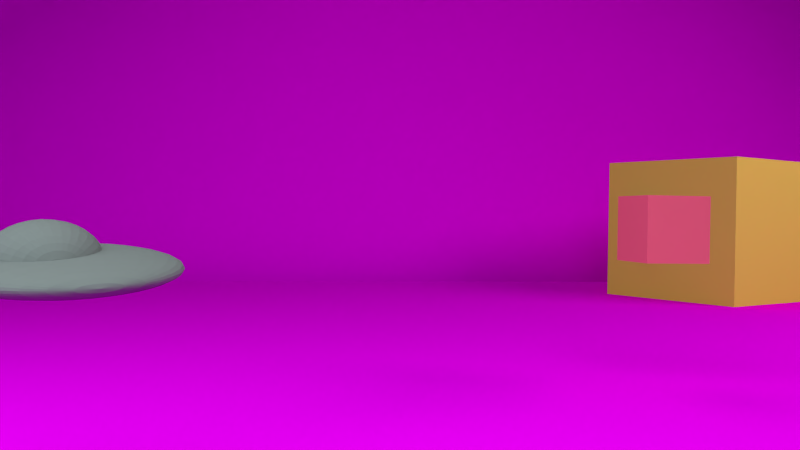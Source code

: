 # Source: Kamerafahrt6.blend  (saved by Blender 2.76.0; exported with 4.5.12 LTS)
import bpy
from mathutils import Matrix  # noqa: F401  (used for matrix-valued properties, if any)

bpy.ops.wm.read_factory_settings(use_empty=True)
scene = bpy.context.scene
scene.name = 'Scene'

# ---- collections
col_collection_1 = bpy.data.collections.new('Collection 1'); scene.collection.children.link(col_collection_1)
col_collection_2 = bpy.data.collections.new('Collection 2'); scene.collection.children.link(col_collection_2)

# ---- images (referenced by path relative to the original .blend; pixels are not part of the script)
import os
ASSET_DIR = os.environ.get("B2B_ASSET_DIR", "")  # directory of the original .blend (textures are referenced by path, not embedded)
HERE = os.path.dirname(os.path.abspath(__file__))  # packed textures are extracted next to this script under _unpacked/

def load_image(name, relpath, width, height, colorspace="sRGB"):
    """Load a texture the original file referenced (path relative to the .blend, or extracted next to this script)."""
    p = next((c for c in (os.path.join(HERE, relpath), os.path.join(ASSET_DIR, relpath)) if relpath and os.path.exists(c)), "")
    if p:
        img = bpy.data.images.load(p, check_existing=True)
        img.name = name
    else:  # same state as the original file: an image datablock whose file is absent (Cycles renders it pink)
        img = bpy.data.images.new(name, width, height)
        img.source = "FILE"
        img.filepath = "//" + (relpath or name)
    img.colorspace_settings.name = colorspace
    return img
img_artikelbild_meeresboden_by_dmitris_siskopoulos_cc_by_jpg = load_image('artikelbild-meeresboden-by-dmitris-siskopoulos-cc-by.jpg', 'artikelbild-meeresboden-by-dmitris-siskopoulos-cc-by.jpg', 1024, 1024, 'sRGB')
img_soilbeach0134_1_s_jpg = load_image('SoilBeach0134_1_S.jpg', 'SoilBeach0134_1_S.jpg', 1024, 1024, 'sRGB')

# ---- materials (node trees are filled in below, after node groups)
mat_material_005 = bpy.data.materials.new('Material.005')
mat_material_005.alpha_threshold = 0.0
mat_material_005.roughness = 0.5
mat_material_004 = bpy.data.materials.new('Material.004')
mat_material_004.alpha_threshold = 0.0
mat_material_004.roughness = 0.5
mat_material_006 = bpy.data.materials.new('Material.006')
mat_material_006.alpha_threshold = 0.0
mat_material_006.roughness = 0.5
mat_material_007 = bpy.data.materials.new('Material.007')
mat_material_007.alpha_threshold = 0.0
mat_material_007.roughness = 0.5
mat_material_003 = bpy.data.materials.new('Material.003')
mat_material_003.alpha_threshold = 0.0
mat_material_003.roughness = 0.5
mat_material = bpy.data.materials.new('Material')
mat_material.alpha_threshold = 0.0
mat_material.roughness = 0.5
mat_material_001 = bpy.data.materials.new('Material.001')
mat_material_001.alpha_threshold = 0.0
mat_material_001.roughness = 0.5
mat_leuchtstrahl_001 = bpy.data.materials.new('Leuchtstrahl.001')
mat_leuchtstrahl_001.alpha_threshold = 0.0
mat_leuchtstrahl_001.preview_render_type = 'CUBE'
mat_leuchtstrahl_001.roughness = 0.5
mat_lichtquelle3_gelb = bpy.data.materials.new('Lichtquelle3_gelb')
mat_lichtquelle3_gelb.alpha_threshold = 0.0
mat_lichtquelle3_gelb.roughness = 0.5
mat_lichtquelle2_blau = bpy.data.materials.new('Lichtquelle2_blau')
mat_lichtquelle2_blau.alpha_threshold = 0.0
mat_lichtquelle2_blau.roughness = 0.5
mat_lichtquelle1_wei = bpy.data.materials.new('Lichtquelle1_weiß')
mat_lichtquelle1_wei.alpha_threshold = 0.0
mat_lichtquelle1_wei.roughness = 0.5

# ---- material node trees
mat_material_005.use_nodes = True; mat_material_005.node_tree.nodes.clear()
_N = mat_material_005.node_tree.nodes; _L = mat_material_005.node_tree.links
n0 = _N.new('ShaderNodeOutputMaterial'); n0.name = 'Material Output'; n0.location = (300, 300)
n1 = _N.new('ShaderNodeBsdfDiffuse'); n1.name = 'Diffuse BSDF'; n1.location = (10, 300)
n1.inputs[0].default_value = (0.8, 0.6173, 0.1, 1.0)
_L.new(n1.outputs[0], n0.inputs[0])
n0.is_active_output = True
mat_material_004.use_nodes = True; mat_material_004.node_tree.nodes.clear()
_N = mat_material_004.node_tree.nodes; _L = mat_material_004.node_tree.links
n0 = _N.new('ShaderNodeOutputMaterial'); n0.name = 'Material Output'; n0.location = (300, 300)
n1 = _N.new('ShaderNodeBsdfDiffuse'); n1.name = 'Diffuse BSDF'; n1.location = (10, 300)
n1.inputs[0].default_value = (0.8, 0.1192, 0.1797, 1.0)
_L.new(n1.outputs[0], n0.inputs[0])
n0.is_active_output = True
mat_material_006.use_nodes = True; mat_material_006.node_tree.nodes.clear()
_N = mat_material_006.node_tree.nodes; _L = mat_material_006.node_tree.links
n0 = _N.new('ShaderNodeOutputMaterial'); n0.name = 'Material Output'; n0.location = (300, 300)
n1 = _N.new('ShaderNodeBsdfDiffuse'); n1.name = 'Diffuse BSDF'; n1.location = (10, 300)
n2 = _N.new('ShaderNodeTexImage'); n2.name = 'Image Texture'; n2.location = (-180, 300)
n2.width = 140
n2.image = img_artikelbild_meeresboden_by_dmitris_siskopoulos_cc_by_jpg
_L.new(n1.outputs[0], n0.inputs[0])
_L.new(n2.outputs[0], n1.inputs[0])
n0.is_active_output = True
mat_material_007.use_nodes = True; mat_material_007.node_tree.nodes.clear()
_N = mat_material_007.node_tree.nodes; _L = mat_material_007.node_tree.links
n0 = _N.new('ShaderNodeOutputMaterial'); n0.name = 'Material Output'; n0.location = (300, 300)
n1 = _N.new('ShaderNodeBsdfDiffuse'); n1.name = 'Diffuse BSDF'; n1.location = (10, 300)
n2 = _N.new('ShaderNodeTexImage'); n2.name = 'Image Texture'; n2.location = (-180, 300)
n2.width = 140
n2.image = img_soilbeach0134_1_s_jpg
_L.new(n1.outputs[0], n0.inputs[0])
_L.new(n2.outputs[0], n1.inputs[0])
n0.is_active_output = True
mat_material_003.use_nodes = True; mat_material_003.node_tree.nodes.clear()
_N = mat_material_003.node_tree.nodes; _L = mat_material_003.node_tree.links
n0 = _N.new('ShaderNodeOutputMaterial'); n0.name = 'Material Output'; n0.location = (300, 300)
n1 = _N.new('ShaderNodeBsdfDiffuse'); n1.name = 'Diffuse BSDF'; n1.location = (10, 300)
n1.inputs[0].default_value = (0.1688, 0.5469, 0.8, 1.0)
_L.new(n1.outputs[0], n0.inputs[0])
n0.is_active_output = True
mat_material.use_nodes = True; mat_material.node_tree.nodes.clear()
_N = mat_material.node_tree.nodes; _L = mat_material.node_tree.links
n0 = _N.new('ShaderNodeOutputMaterial'); n0.name = 'Material Output'; n0.location = (300, 300)
n1 = _N.new('ShaderNodeBsdfDiffuse'); n1.name = 'Diffuse BSDF'; n1.location = (10, 300)
n1.inputs[0].default_value = (0.1845, 0.1845, 0.1845, 1.0)
_L.new(n1.outputs[0], n0.inputs[0])
n0.is_active_output = True
mat_material_001.use_nodes = True; mat_material_001.node_tree.nodes.clear()
_N = mat_material_001.node_tree.nodes; _L = mat_material_001.node_tree.links
n0 = _N.new('ShaderNodeOutputMaterial'); n0.name = 'Material Output'; n0.location = (300, 300)
n1 = _N.new('ShaderNodeBsdfDiffuse'); n1.name = 'Diffuse BSDF'; n1.location = (10, 300)
n1.inputs[0].default_value = (0.01739, 0.0002889, 0.0002889, 1.0)
_L.new(n1.outputs[0], n0.inputs[0])
n0.is_active_output = True
mat_leuchtstrahl_001.use_nodes = True; mat_leuchtstrahl_001.node_tree.nodes.clear()
_N = mat_leuchtstrahl_001.node_tree.nodes; _L = mat_leuchtstrahl_001.node_tree.links
n0 = _N.new('ShaderNodeBsdfTransparent'); n0.name = 'Transparent BSDF'; n0.location = (-525, 499)
n1 = _N.new('ShaderNodeMixShader'); n1.name = 'Mix Shader.001'; n1.location = (-269, 489)
n1.inputs[0].default_value = 0.6367
n2 = _N.new('ShaderNodeOutputMaterial'); n2.name = 'Material Output'; n2.location = (-32, 434)
n3 = _N.new('ShaderNodeBsdfTranslucent'); n3.name = 'Translucent BSDF'; n3.location = (-616, 367)
n3.inputs[0].default_value = (1.0, 1.0, 1.0, 1.0)
_L.new(n3.outputs[0], n1.inputs[2])
_L.new(n0.outputs[0], n1.inputs[1])
_L.new(n1.outputs[0], n2.inputs[0])
n2.is_active_output = True
mat_lichtquelle3_gelb.use_nodes = True; mat_lichtquelle3_gelb.node_tree.nodes.clear()
_N = mat_lichtquelle3_gelb.node_tree.nodes; _L = mat_lichtquelle3_gelb.node_tree.links
n0 = _N.new('ShaderNodeOutputMaterial'); n0.name = 'Material Output'; n0.location = (300, 300)
n1 = _N.new('ShaderNodeEmission'); n1.name = 'Emission'; n1.location = (10, 300)
n1.inputs[0].default_value = (0.9258, 1.0, 0.855, 1.0)
n1.inputs[1].default_value = 1.5
_L.new(n1.outputs[0], n0.inputs[0])
n0.is_active_output = True
mat_lichtquelle2_blau.use_nodes = True; mat_lichtquelle2_blau.node_tree.nodes.clear()
_N = mat_lichtquelle2_blau.node_tree.nodes; _L = mat_lichtquelle2_blau.node_tree.links
n0 = _N.new('ShaderNodeOutputMaterial'); n0.name = 'Material Output'; n0.location = (300, 300)
n1 = _N.new('ShaderNodeEmission'); n1.name = 'Emission'; n1.location = (10, 300)
n1.inputs[0].default_value = (0.8007, 1.0, 1.0, 1.0)
n1.inputs[1].default_value = 3.0
_L.new(n1.outputs[0], n0.inputs[0])
n0.is_active_output = True
mat_lichtquelle1_wei.use_nodes = True; mat_lichtquelle1_wei.node_tree.nodes.clear()
_N = mat_lichtquelle1_wei.node_tree.nodes; _L = mat_lichtquelle1_wei.node_tree.links
n0 = _N.new('ShaderNodeOutputMaterial'); n0.name = 'Material Output'; n0.location = (300, 300)
n1 = _N.new('ShaderNodeEmission'); n1.name = 'Emission'; n1.location = (10, 300)
n1.inputs[1].default_value = 5.0
_L.new(n1.outputs[0], n0.inputs[0])
n0.is_active_output = True

# ---- world
world_world = bpy.data.worlds.new('World'); scene.world = world_world
world_world.color = (0.05088, 0.05088, 0.05088)
world_world.use_sun_shadow = False
world_world.sun_shadow_jitter_overblur = 0.0
world_world.cycles.sampling_method = 'MANUAL'
world_world.cycles.sample_map_resolution = 256

# ---- cameras
cam_camera = bpy.data.cameras.new('Camera')
cam_camera.clip_end = 100.0
cam_camera.lens = 35.0
cam_camera.sensor_width = 32.0
cam_camera.sensor_height = 18.0
cam_camera.ortho_scale = 7.314
cam_camera.dof.focus_distance = 0.0

# ---- meshes
me_cube_002 = bpy.data.meshes.new('Cube.002')
me_cube_002.from_pydata([(-1.0, -1.0, -1.0), (-1.0, -1.0, 1.0), (-1.0, 1.0, -1.0), (-1.0, 1.0, 1.0), (1.0, -1.0, -1.0), (1.0, -1.0, 1.0), (1.0, 1.0, -1.0), (1.0, 1.0, 1.0)], [], [(1, 3, 2, 0), (3, 7, 6, 2), (7, 5, 4, 6), (5, 1, 0, 4), (0, 2, 6, 4), (5, 7, 3, 1)])
me_cube_002.materials.append(mat_material_005)
me_cube_002.use_remesh_preserve_volume = False
me_cube_002.use_remesh_preserve_attributes = False
me_cube_002.use_mirror_vertex_groups = False
me_cube_002.update()
me_cube_001 = bpy.data.meshes.new('Cube.001')
me_cube_001.from_pydata([(1.0, 1.0, -1.0), (1.0, -1.0, -1.0), (-1.0, -1.0, -1.0), (-1.0, 1.0, -1.0), (1.0, 1.0, 1.0), (1.0, -1.0, 1.0), (-1.0, -1.0, 1.0), (-1.0, 1.0, 1.0)], [], [(0, 1, 2, 3), (4, 7, 6, 5), (0, 4, 5, 1), (1, 5, 6, 2), (2, 6, 7, 3), (4, 0, 3, 7)])
me_cube_001.materials.append(mat_material_004)
me_cube_001.use_remesh_preserve_volume = False
me_cube_001.use_remesh_preserve_attributes = False
me_cube_001.use_mirror_vertex_groups = False
me_cube_001.update()
me_plane_005 = bpy.data.meshes.new('Plane.005')
me_plane_005.from_pydata([(-1.0, -1.0, 0.0), (1.0, -1.0, 0.0), (-1.0, 1.0, 0.0), (1.0, 1.0, 0.0)], [], [(0, 1, 3, 2)])
_uv = me_plane_005.uv_layers.new(name='UVMap')
_uv.uv.foreach_set('vector', [7.589e-05, 7.586e-05, 0.5757, 7.586e-05, 0.5757, 0.9999, 7.586e-05, 0.9999])
me_plane_005.materials.append(mat_material_006)
me_plane_005.use_remesh_preserve_volume = False
me_plane_005.use_remesh_preserve_attributes = False
me_plane_005.use_mirror_vertex_groups = False
me_plane_005.update()
me_plane_003 = bpy.data.meshes.new('Plane.003')
me_plane_003.from_pydata([(-0.8156, -0.8156, 0.0), (0.8156, -0.8156, 0.0), (-0.8156, 0.8156, 0.0), (0.8156, 0.8156, 0.0)], [], [(0, 1, 3, 2)])
_uv = me_plane_003.uv_layers.new(name='UVMap')
_uv.uv.foreach_set('vector', [0.0001, 9.998e-05, 0.9999, 9.998e-05, 0.9999, 0.9999, 9.998e-05, 0.9999])
me_plane_003.materials.append(mat_material_007)
me_plane_003.use_remesh_preserve_volume = False
me_plane_003.use_remesh_preserve_attributes = False
me_plane_003.use_mirror_vertex_groups = False
me_plane_003.update()
me_cube = bpy.data.meshes.new('Cube')
me_cube.from_pydata([(1.0, 1.0, -1.0), (1.0, -1.0, -1.0), (-1.0, -1.0, -1.0), (-1.0, 1.0, -1.0), (1.0, 1.0, 1.0), (1.0, -1.0, 1.0), (-1.0, -1.0, 1.0), (-1.0, 1.0, 1.0)], [], [(0, 1, 2, 3), (4, 7, 6, 5), (0, 4, 5, 1), (1, 5, 6, 2), (2, 6, 7, 3), (4, 0, 3, 7)])
me_cube.materials.append(mat_material_003)
me_cube.use_remesh_preserve_volume = False
me_cube.use_remesh_preserve_attributes = False
me_cube.use_mirror_vertex_groups = False
me_cube.update()
me_sphere = bpy.data.meshes.new('Sphere')
me_sphere.from_pydata([(0.07733, 0.5636, 0.4698), (-0.01253, 0.5636, 0.4426), (-0.09535, 0.5636, 0.3983), (-0.1679, 0.5636, 0.3387), (-0.2275, 0.5636, 0.2661), (-0.2718, 0.5636, 0.1833), (-0.299, 0.5636, 0.09346), (-0.3083, 0.5636, -2.032e-07), (-0.299, 0.5636, -0.09346), (-0.2718, 0.5636, -0.1833), (-0.2275, 0.5636, -0.2661), (-0.1679, 0.5636, -0.3387), (-0.09535, 0.5636, -0.3983), (-0.01253, 0.5636, -0.4426), (0.07733, 0.5636, -0.4698), (0.07913, 0.4961, 0.4698), (-0.009008, 0.4311, 0.4426), (-0.09024, 0.3713, 0.3983), (-0.1614, 0.3188, 0.3387), (-0.2199, 0.2758, 0.2661), (-0.2633, 0.2438, 0.1833), (-0.29, 0.2241, 0.09346), (-0.299, 0.2174, -2.032e-07), (-0.29, 0.2241, -0.09346), (-0.2633, 0.2438, -0.1833), (-0.2199, 0.2758, -0.2661), (-0.1614, 0.3188, -0.3387), (-0.09024, 0.3713, -0.3983), (-0.009008, 0.4311, -0.4426), (0.07913, 0.4961, -0.4698), (0.08445, 0.4311, 0.4698), (0.001424, 0.3038, 0.4426), (-0.07509, 0.1864, 0.3983), (-0.1422, 0.08347, 0.3387), (-0.1972, -0.0009715, 0.2661), (-0.2381, -0.06372, 0.1833), (-0.2633, -0.1024, 0.09346), (-0.2718, -0.1154, -2.031e-07), (-0.2633, -0.1024, -0.09346), (-0.2381, -0.06372, -0.1833), (-0.1972, -0.0009714, -0.2661), (-0.1422, 0.08347, -0.3387), (-0.07509, 0.1864, -0.3983), (0.001424, 0.3038, -0.4426), (0.08445, 0.4311, -0.4698), (0.09309, 0.3713, 0.4698), (0.01836, 0.1864, 0.4426), (-0.0505, 0.01594, 0.3983), (-0.1109, -0.1334, 0.3387), (-0.1604, -0.256, 0.2661), (-0.1972, -0.3471, 0.1833), (-0.2199, -0.4032, 0.09346), (-0.2275, -0.4222, -2.03e-07), (-0.2199, -0.4032, -0.09346), (-0.1972, -0.3471, -0.1833), (-0.1604, -0.256, -0.2661), (-0.1109, -0.1334, -0.3387), (-0.0505, 0.01594, -0.3983), (0.01836, 0.1864, -0.4426), (0.09309, 0.3713, -0.4698), (0.1047, 0.3188, 0.4698), (0.04116, 0.08347, 0.4426), (-0.0174, -0.1334, 0.3983), (-0.06873, -0.3236, 0.3387), (-0.1109, -0.4796, 0.2661), (-0.1422, -0.5955, 0.1833), (-0.1614, -0.6669, 0.09346), (-0.1679, -0.691, -2.029e-07), (-0.1614, -0.6669, -0.09346), (-0.1422, -0.5955, -0.1833), (-0.1109, -0.4796, -0.2661), (-0.06873, -0.3236, -0.3387), (-0.0174, -0.1334, -0.3983), (0.04116, 0.08347, -0.4426), (0.1047, 0.3188, -0.4698), (0.1189, 0.2758, 0.4698), (0.06894, -0.0009718, 0.4426), (0.02293, -0.256, 0.3983), (-0.0174, -0.4796, 0.3387), (-0.0505, -0.6631, 0.2661), (-0.07509, -0.7994, 0.1833), (-0.09024, -0.8834, 0.09346), (-0.09535, -0.9117, -2.028e-07), (-0.09024, -0.8834, -0.09346), (-0.07509, -0.7994, -0.1833), (-0.0505, -0.6631, -0.2661), (-0.0174, -0.4796, -0.3387), (0.02293, -0.256, -0.3983), (0.06894, -0.0009714, -0.4426), (0.1189, 0.2758, -0.4698), (0.135, 0.2438, 0.4698), (0.1006, -0.06372, 0.4426), (0.06894, -0.3471, 0.3983), (0.04116, -0.5955, 0.3387), (0.01836, -0.7994, 0.2661), (0.001424, -0.9509, 0.1833), (-0.009008, -1.044, 0.09346), (-0.01253, -1.076, -2.026e-07), (-0.009008, -1.044, -0.09346), (0.001424, -0.9509, -0.1833), (0.01836, -0.7994, -0.2661), (0.04116, -0.5955, -0.3387), (0.06894, -0.3471, -0.3983), (0.1006, -0.06372, -0.4426), (0.135, 0.2438, -0.4698), (0.1526, 0.2241, 0.4698), (0.135, -0.1024, 0.4426), (0.1189, -0.4032, 0.3983), (0.1047, -0.6669, 0.3387), (0.09309, -0.8834, 0.2661), (0.08445, -1.044, 0.1833), (0.07913, -1.143, 0.09346), (0.07733, -1.177, -2.024e-07), (0.07913, -1.143, -0.09346), (0.08445, -1.044, -0.1833), (0.09309, -0.8834, -0.2661), (0.1047, -0.6669, -0.3387), (0.1189, -0.4032, -0.3983), (0.135, -0.1024, -0.4426), (0.1526, 0.2241, -0.4698), (0.1708, 0.2174, 0.4698), (0.1708, -0.1154, 0.4426), (0.1708, -0.4222, 0.3983), (0.1708, -0.691, 0.3387), (0.1708, -0.9117, 0.2661), (0.1708, -1.076, 0.1833), (0.1708, -1.177, 0.09346), (0.1708, -1.211, -2.023e-07), (0.1708, -1.177, -0.09346), (0.1708, -1.076, -0.1833), (0.1708, -0.9117, -0.2661), (0.1708, -0.691, -0.3387), (0.1708, -0.4222, -0.3983), (0.1708, -0.1154, -0.4426), (0.1708, 0.2174, -0.4698), (0.189, 0.2241, 0.4698), (0.2066, -0.1024, 0.4426), (0.2227, -0.4032, 0.3983), (0.2369, -0.6669, 0.3387), (0.2485, -0.8834, 0.2661), (0.2571, -1.044, 0.1833), (0.2625, -1.143, 0.09346), (0.2642, -1.177, -2.021e-07), (0.2625, -1.143, -0.09346), (0.2571, -1.044, -0.1833), (0.2485, -0.8834, -0.2661), (0.2369, -0.6669, -0.3387), (0.2227, -0.4032, -0.3983), (0.2066, -0.1024, -0.4426), (0.189, 0.2241, -0.4698), (0.2066, 0.2438, 0.4698), (0.2409, -0.06372, 0.4426), (0.2726, -0.3471, 0.3983), (0.3004, -0.5955, 0.3387), (0.3232, -0.7994, 0.2661), (0.3402, -0.9509, 0.1833), (0.3506, -1.044, 0.09346), (0.3541, -1.076, -2.019e-07), (0.3506, -1.044, -0.09346), (0.3402, -0.9509, -0.1833), (0.3232, -0.7994, -0.2661), (0.3004, -0.5955, -0.3387), (0.2726, -0.3471, -0.3983), (0.2409, -0.06372, -0.4426), (0.2066, 0.2438, -0.4698), (0.2227, 0.2758, 0.4698), (0.2726, -0.0009717, 0.4426), (0.3187, -0.256, 0.3983), (0.359, -0.4796, 0.3387), (0.3921, -0.6631, 0.2661), (0.4167, -0.7994, 0.1833), (0.4318, -0.8834, 0.09346), (0.4369, -0.9117, -2.017e-07), (0.4318, -0.8834, -0.09346), (0.4167, -0.7994, -0.1833), (0.3921, -0.6631, -0.2661), (0.359, -0.4796, -0.3387), (0.3187, -0.256, -0.3983), (0.2726, -0.0009713, -0.4426), (0.2227, 0.2758, -0.4698), (0.2369, 0.3188, 0.4698), (0.3004, 0.08347, 0.4426), (0.359, -0.1334, 0.3983), (0.4103, -0.3236, 0.3387), (0.4524, -0.4796, 0.2661), (0.4837, -0.5955, 0.1833), (0.503, -0.6669, 0.09346), (0.5095, -0.691, -2.016e-07), (0.503, -0.6669, -0.09346), (0.4837, -0.5955, -0.1833), (0.4524, -0.4796, -0.2661), (0.4103, -0.3236, -0.3387), (0.359, -0.1334, -0.3983), (0.3004, 0.08347, -0.4426), (0.2369, 0.3188, -0.4698), (0.2485, 0.3713, 0.4698), (0.3232, 0.1864, 0.4426), (0.3921, 0.01594, 0.3983), (0.4524, -0.1334, 0.3387), (0.502, -0.256, 0.2661), (0.5388, -0.3471, 0.1833), (0.5614, -0.4032, 0.09346), (0.5691, -0.4222, -2.015e-07), (0.5614, -0.4032, -0.09346), (0.5388, -0.3471, -0.1833), (0.502, -0.256, -0.2661), (0.4524, -0.1334, -0.3387), (0.3921, 0.01594, -0.3983), (0.3232, 0.1864, -0.4426), (0.2485, 0.3713, -0.4698), (0.2571, 0.4311, 0.4698), (0.3402, 0.3038, 0.4426), (0.4167, 0.1864, 0.3983), (0.4837, 0.08347, 0.3387), (0.5388, -0.0009711, 0.2661), (0.5797, -0.06372, 0.1833), (0.6049, -0.1024, 0.09346), (0.6134, -0.1154, -2.014e-07), (0.6049, -0.1024, -0.09346), (0.5797, -0.06372, -0.1833), (0.5388, -0.000971, -0.2661), (0.4837, 0.08347, -0.3387), (0.4167, 0.1864, -0.3983), (0.3402, 0.3038, -0.4426), (0.2571, 0.4311, -0.4698), (0.2625, 0.4961, 0.4698), (0.3506, 0.4311, 0.4426), (0.4318, 0.3713, 0.3983), (0.503, 0.3188, 0.3387), (0.5614, 0.2758, 0.2661), (0.6049, 0.2438, 0.1833), (0.6316, 0.2241, 0.09346), (0.6406, 0.2174, -2.013e-07), (0.6316, 0.2241, -0.09346), (0.6049, 0.2438, -0.1833), (0.5614, 0.2758, -0.2661), (0.503, 0.3188, -0.3387), (0.4318, 0.3713, -0.3983), (0.3506, 0.4311, -0.4426), (0.2625, 0.4961, -0.4698), (0.2642, 0.5636, 0.4698), (0.3541, 0.5636, 0.4426), (0.4369, 0.5636, 0.3983), (0.5095, 0.5636, 0.3387), (0.5691, 0.5636, 0.2661), (0.6134, 0.5636, 0.1833), (0.6406, 0.5636, 0.09346), (0.6498, 0.5636, -2.013e-07), (0.6406, 0.5636, -0.09346), (0.6134, 0.5636, -0.1833), (0.5691, 0.5636, -0.2661), (0.5095, 0.5636, -0.3387), (0.4369, 0.5636, -0.3983), (0.3541, 0.5636, -0.4426), (0.2642, 0.5636, -0.4698), (0.2625, 0.6311, 0.4698), (0.3506, 0.6961, 0.4426), (0.4318, 0.7559, 0.3983), (0.503, 0.8084, 0.3387), (0.5614, 0.8514, 0.2661), (0.6049, 0.8834, 0.1833), (0.6316, 0.9031, 0.09346), (0.6406, 0.9098, -2.013e-07), (0.6316, 0.9031, -0.09346), (0.6049, 0.8834, -0.1833), (0.5614, 0.8514, -0.2661), (0.503, 0.8084, -0.3387), (0.4318, 0.7559, -0.3983), (0.3506, 0.6961, -0.4426), (0.2625, 0.6311, -0.4698), (0.2571, 0.6961, 0.4698), (0.3402, 0.8234, 0.4426), (0.4167, 0.9408, 0.3983), (0.4837, 1.044, 0.3387), (0.5388, 1.128, 0.2661), (0.5797, 1.191, 0.1833), (0.6049, 1.23, 0.09346), (0.6134, 1.243, -2.014e-07), (0.6049, 1.23, -0.09346), (0.5797, 1.191, -0.1833), (0.5388, 1.128, -0.2661), (0.4837, 1.044, -0.3387), (0.4167, 0.9408, -0.3983), (0.3402, 0.8234, -0.4426), (0.2571, 0.6961, -0.4698), (0.2485, 0.7559, 0.4698), (0.3232, 0.9408, 0.4426), (0.3921, 1.111, 0.3983), (0.4524, 1.261, 0.3387), (0.502, 1.383, 0.2661), (0.5388, 1.474, 0.1833), (0.5614, 1.53, 0.09346), (0.5691, 1.549, -2.015e-07), (0.5614, 1.53, -0.09346), (0.5388, 1.474, -0.1833), (0.502, 1.383, -0.2661), (0.4524, 1.261, -0.3387), (0.3921, 1.111, -0.3983), (0.3232, 0.9408, -0.4426), (0.2485, 0.7559, -0.4698), (0.2369, 0.8084, 0.4698), (0.3004, 1.044, 0.4426), (0.359, 1.261, 0.3983), (0.4103, 1.451, 0.3387), (0.4524, 1.607, 0.2661), (0.4837, 1.723, 0.1833), (0.503, 1.794, 0.09346), (0.5095, 1.818, -2.016e-07), (0.503, 1.794, -0.09346), (0.4837, 1.723, -0.1833), (0.4524, 1.607, -0.2661), (0.4103, 1.451, -0.3387), (0.359, 1.261, -0.3983), (0.3004, 1.044, -0.4426), (0.2369, 0.8084, -0.4698), (0.2227, 0.8514, 0.4698), (0.2726, 1.128, 0.4426), (0.3187, 1.383, 0.3983), (0.359, 1.607, 0.3387), (0.3921, 1.79, 0.2661), (0.4167, 1.927, 0.1833), (0.4318, 2.011, 0.09346), (0.4369, 2.039, -2.017e-07), (0.4318, 2.011, -0.09346), (0.4167, 1.927, -0.1833), (0.3921, 1.79, -0.2661), (0.359, 1.607, -0.3387), (0.3187, 1.383, -0.3983), (0.2726, 1.128, -0.4426), (0.2227, 0.8514, -0.4698), (0.1708, 0.5636, -0.479), (0.2066, 0.8834, 0.4698), (0.2409, 1.191, 0.4426), (0.2726, 1.474, 0.3983), (0.3004, 1.723, 0.3387), (0.3232, 1.927, 0.2661), (0.3402, 2.078, 0.1833), (0.3506, 2.171, 0.09346), (0.3541, 2.203, -2.019e-07), (0.3506, 2.171, -0.09346), (0.3402, 2.078, -0.1833), (0.3232, 1.927, -0.2661), (0.3004, 1.723, -0.3387), (0.2726, 1.474, -0.3983), (0.2409, 1.191, -0.4426), (0.2066, 0.8834, -0.4698), (0.189, 0.9031, 0.4698), (0.2066, 1.23, 0.4426), (0.2227, 1.53, 0.3983), (0.2369, 1.794, 0.3387), (0.2485, 2.011, 0.2661), (0.2571, 2.171, 0.1833), (0.2625, 2.27, 0.09346), (0.2642, 2.304, -2.021e-07), (0.2625, 2.27, -0.09346), (0.2571, 2.171, -0.1833), (0.2485, 2.011, -0.2661), (0.2369, 1.794, -0.3387), (0.2227, 1.53, -0.3983), (0.2066, 1.23, -0.4426), (0.189, 0.9031, -0.4698), (0.1708, 0.9098, 0.4698), (0.1708, 1.243, 0.4426), (0.1708, 1.549, 0.3983), (0.1708, 1.818, 0.3387), (0.1708, 2.039, 0.2661), (0.1708, 2.203, 0.1833), (0.1708, 2.304, 0.09346), (0.1708, 2.338, -2.023e-07), (0.1708, 2.304, -0.09346), (0.1708, 2.203, -0.1833), (0.1708, 2.039, -0.2661), (0.1708, 1.818, -0.3387), (0.1708, 1.549, -0.3983), (0.1708, 1.243, -0.4426), (0.1708, 0.9098, -0.4698), (0.1526, 0.9031, 0.4698), (0.135, 1.23, 0.4426), (0.1189, 1.53, 0.3983), (0.1047, 1.794, 0.3387), (0.09309, 2.011, 0.2661), (0.08445, 2.171, 0.1833), (0.07913, 2.27, 0.09346), (0.07733, 2.304, -2.024e-07), (0.07913, 2.27, -0.09346), (0.08445, 2.171, -0.1833), (0.09309, 2.011, -0.2661), (0.1047, 1.794, -0.3387), (0.1189, 1.53, -0.3983), (0.135, 1.23, -0.4426), (0.1526, 0.9031, -0.4698), (0.135, 0.8834, 0.4698), (0.1006, 1.191, 0.4426), (0.06894, 1.474, 0.3983), (0.04116, 1.723, 0.3387), (0.01836, 1.927, 0.2661), (0.001424, 2.078, 0.1833), (-0.009008, 2.171, 0.09346), (-0.01253, 2.203, -2.026e-07), (-0.009008, 2.171, -0.09346), (0.001424, 2.078, -0.1833), (0.01836, 1.927, -0.2661), (0.04116, 1.723, -0.3387), (0.06894, 1.474, -0.3983), (0.1006, 1.191, -0.4426), (0.135, 0.8834, -0.4698), (0.1189, 0.8514, 0.4698), (0.06894, 1.128, 0.4426), (0.02293, 1.383, 0.3983), (-0.0174, 1.607, 0.3387), (-0.0505, 1.79, 0.2661), (-0.07509, 1.927, 0.1833), (-0.09024, 2.011, 0.09346), (-0.09535, 2.039, -2.028e-07), (-0.09024, 2.011, -0.09346), (-0.07509, 1.927, -0.1833), (-0.0505, 1.79, -0.2661), (-0.0174, 1.607, -0.3387), (0.02293, 1.383, -0.3983), (0.06894, 1.128, -0.4426), (0.1189, 0.8514, -0.4698), (0.1047, 0.8084, 0.4698), (0.04116, 1.044, 0.4426), (-0.0174, 1.261, 0.3983), (-0.06873, 1.451, 0.3387), (-0.1109, 1.607, 0.2661), (-0.1422, 1.723, 0.1833), (-0.1614, 1.794, 0.09346), (-0.1679, 1.818, -2.029e-07), (-0.1614, 1.794, -0.09346), (-0.1422, 1.723, -0.1833), (-0.1109, 1.607, -0.2661), (-0.06873, 1.451, -0.3387), (-0.0174, 1.261, -0.3983), (0.04116, 1.044, -0.4426), (0.1047, 0.8084, -0.4698), (0.09309, 0.7559, 0.4698), (0.01836, 0.9408, 0.4426), (-0.0505, 1.111, 0.3983), (-0.1109, 1.261, 0.3387), (-0.1604, 1.383, 0.2661), (-0.1972, 1.474, 0.1833), (-0.2199, 1.53, 0.09346), (-0.2275, 1.549, -2.03e-07), (-0.2199, 1.53, -0.09346), (-0.1972, 1.474, -0.1833), (-0.1604, 1.383, -0.2661), (-0.1109, 1.261, -0.3387), (-0.0505, 1.111, -0.3983), (0.01836, 0.9408, -0.4426), (0.09309, 0.7559, -0.4698), (0.1708, 0.5636, 0.479), (0.08445, 0.6961, 0.4698), (0.001424, 0.8234, 0.4426), (-0.07509, 0.9408, 0.3983), (-0.1422, 1.044, 0.3387), (-0.1972, 1.128, 0.2661), (-0.2381, 1.191, 0.1833), (-0.2633, 1.23, 0.09346), (-0.2718, 1.243, -2.031e-07), (-0.2633, 1.23, -0.09346), (-0.2381, 1.191, -0.1833), (-0.1972, 1.128, -0.2661), (-0.1422, 1.044, -0.3387), (-0.07509, 0.9408, -0.3983), (0.001424, 0.8234, -0.4426), (0.08445, 0.6961, -0.4698), (0.07913, 0.6311, 0.4698), (-0.009008, 0.6961, 0.4426), (-0.09024, 0.7559, 0.3983), (-0.1614, 0.8084, 0.3387), (-0.2199, 0.8514, 0.2661), (-0.2633, 0.8834, 0.1833), (-0.29, 0.9031, 0.09346), (-0.299, 0.9098, -2.032e-07), (-0.29, 0.9031, -0.09346), (-0.2633, 0.8834, -0.1833), (-0.2199, 0.8514, -0.2661), (-0.1614, 0.8084, -0.3387), (-0.09024, 0.7559, -0.3983), (-0.009008, 0.6961, -0.4426), (0.07913, 0.6311, -0.4698), (-0.1951, 0.0, 0.9808), (-0.3827, 0.0, 0.9239), (-0.5556, 0.0, 0.8315), (-0.7071, 0.0, 0.7071), (-0.8315, 0.0, 0.5556), (-0.9239, 0.0, 0.3827), (-0.9808, 0.0, 0.1951), (-1.0, 0.0, 7.55e-08), (-0.9808, 0.0, -0.1951), (-0.9239, 0.0, -0.3827), (-0.8315, 0.0, -0.5556), (-0.7071, 0.0, -0.7071), (-0.5556, 0.0, -0.8315), (-0.3827, 0.0, -0.9239), (-0.1951, 0.0, -0.9808), (-0.1913, 0.03806, 0.9808), (-0.3753, 0.07466, 0.9239), (-0.5449, 0.1084, 0.8315), (-0.6935, 0.1379, 0.7071), (-0.8155, 0.1622, 0.5556), (-0.9061, 0.1802, 0.3827), (-0.9619, 0.1913, 0.1951), (-0.9808, 0.1951, 7.55e-08), (-0.9619, 0.1913, -0.1951), (-0.9061, 0.1802, -0.3827), (-0.8155, 0.1622, -0.5556), (-0.6935, 0.1379, -0.7071), (-0.5449, 0.1084, -0.8315), (-0.3753, 0.07466, -0.9239), (-0.1913, 0.03806, -0.9808), (-0.1802, 0.07466, 0.9808), (-0.3536, 0.1464, 0.9239), (-0.5133, 0.2126, 0.8315), (-0.6533, 0.2706, 0.7071), (-0.7682, 0.3182, 0.5556), (-0.8536, 0.3536, 0.3827), (-0.9061, 0.3753, 0.1951), (-0.9239, 0.3827, 7.55e-08), (-0.9061, 0.3753, -0.1951), (-0.8536, 0.3536, -0.3827), (-0.7682, 0.3182, -0.5556), (-0.6533, 0.2706, -0.7071), (-0.5133, 0.2126, -0.8315), (-0.3536, 0.1464, -0.9239), (-0.1802, 0.07466, -0.9808), (-0.1622, 0.1084, 0.9808), (-0.3182, 0.2126, 0.9239), (-0.4619, 0.3087, 0.8315), (-0.5879, 0.3928, 0.7071), (-0.6913, 0.4619, 0.5556), (-0.7682, 0.5133, 0.3827), (-0.8155, 0.5449, 0.1951), (-0.8315, 0.5556, 7.55e-08), (-0.8155, 0.5449, -0.1951), (-0.7682, 0.5133, -0.3827), (-0.6913, 0.4619, -0.5556), (-0.5879, 0.3928, -0.7071), (-0.4619, 0.3087, -0.8315), (-0.3182, 0.2126, -0.9239), (-0.1622, 0.1084, -0.9808), (-0.1379, 0.1379, 0.9808), (-0.2706, 0.2706, 0.9239), (-0.3928, 0.3928, 0.8315), (-0.5, 0.5, 0.7071), (-0.5879, 0.5879, 0.5556), (-0.6533, 0.6533, 0.3827), (-0.6935, 0.6935, 0.1951), (-0.7071, 0.7071, 7.55e-08), (-0.6935, 0.6935, -0.1951), (-0.6533, 0.6533, -0.3827), (-0.5879, 0.5879, -0.5556), (-0.5, 0.5, -0.7071), (-0.3928, 0.3928, -0.8315), (-0.2706, 0.2706, -0.9239), (-0.1379, 0.1379, -0.9808), (-0.1084, 0.1622, 0.9808), (-0.2126, 0.3182, 0.9239), (-0.3087, 0.4619, 0.8315), (-0.3928, 0.5879, 0.7071), (-0.4619, 0.6913, 0.5556), (-0.5133, 0.7682, 0.3827), (-0.5449, 0.8155, 0.1951), (-0.5556, 0.8315, 7.55e-08), (-0.5449, 0.8155, -0.1951), (-0.5133, 0.7682, -0.3827), (-0.4619, 0.6913, -0.5556), (-0.3928, 0.5879, -0.7071), (-0.3087, 0.4619, -0.8315), (-0.2126, 0.3182, -0.9239), (-0.1084, 0.1622, -0.9808), (-0.07466, 0.1802, 0.9808), (-0.1464, 0.3536, 0.9239), (-0.2126, 0.5133, 0.8315), (-0.2706, 0.6533, 0.7071), (-0.3182, 0.7682, 0.5556), (-0.3536, 0.8536, 0.3827), (-0.3753, 0.9061, 0.1951), (-0.3827, 0.9239, 7.55e-08), (-0.3753, 0.9061, -0.1951), (-0.3536, 0.8536, -0.3827), (-0.3182, 0.7682, -0.5556), (-0.2706, 0.6533, -0.7071), (-0.2126, 0.5133, -0.8315), (-0.1464, 0.3536, -0.9239), (-0.07466, 0.1802, -0.9808), (-0.03806, 0.1913, 0.9808), (-0.07466, 0.3753, 0.9239), (-0.1084, 0.5449, 0.8315), (-0.1379, 0.6935, 0.7071), (-0.1622, 0.8155, 0.5556), (-0.1802, 0.9061, 0.3827), (-0.1913, 0.9619, 0.1951), (-0.1951, 0.9808, 7.55e-08), (-0.1913, 0.9619, -0.1951), (-0.1802, 0.9061, -0.3827), (-0.1622, 0.8155, -0.5556), (-0.1379, 0.6935, -0.7071), (-0.1084, 0.5449, -0.8315), (-0.07466, 0.3753, -0.9239), (-0.03806, 0.1913, -0.9808), (3.266e-07, 0.1951, 0.9808), (3.192e-07, 0.3827, 0.9239), (3.117e-07, 0.5556, 0.8315), (3.192e-07, 0.7071, 0.7071), (3.341e-07, 0.8315, 0.5556), (2.745e-07, 0.9239, 0.3827), (3.937e-07, 0.9808, 0.1951), (3.788e-07, 1.0, 7.55e-08), (3.937e-07, 0.9808, -0.1951), (2.298e-07, 0.9239, -0.3827), (3.341e-07, 0.8315, -0.5556), (3.192e-07, 0.7071, -0.7071), (3.415e-07, 0.5556, -0.8315), (3.043e-07, 0.3827, -0.9239), (3.08e-07, 0.1951, -0.9808), (0.03806, 0.1913, 0.9808), (0.07466, 0.3753, 0.9239), (0.1084, 0.5449, 0.8315), (0.138, 0.6935, 0.7071), (0.1622, 0.8155, 0.5556), (0.1802, 0.9061, 0.3827), (0.1913, 0.9619, 0.1951), (0.1951, 0.9808, 7.55e-08), (0.1913, 0.9619, -0.1951), (0.1802, 0.9061, -0.3827), (0.1622, 0.8155, -0.5556), (0.138, 0.6935, -0.7071), (0.1084, 0.5449, -0.8315), (0.07466, 0.3753, -0.9239), (0.03806, 0.1913, -0.9808), (0.07466, 0.1802, 0.9808), (0.1464, 0.3536, 0.9239), (0.2126, 0.5133, 0.8315), (0.2706, 0.6533, 0.7071), (0.3182, 0.7682, 0.5556), (0.3536, 0.8536, 0.3827), (0.3753, 0.9061, 0.1951), (0.3827, 0.9239, 7.55e-08), (0.3753, 0.9061, -0.1951), (0.3536, 0.8536, -0.3827), (0.3182, 0.7682, -0.5556), (0.2706, 0.6533, -0.7071), (0.2126, 0.5133, -0.8315), (0.1464, 0.3536, -0.9239), (0.07466, 0.1802, -0.9808), (0.1084, 0.1622, 0.9808), (0.2126, 0.3182, 0.9239), (0.3087, 0.4619, 0.8315), (0.3928, 0.5879, 0.7071), (0.4619, 0.6913, 0.5556), (0.5133, 0.7682, 0.3827), (0.5449, 0.8155, 0.1951), (0.5556, 0.8315, 7.55e-08), (0.5449, 0.8155, -0.1951), (0.5133, 0.7682, -0.3827), (0.4619, 0.6913, -0.5556), (0.3928, 0.5879, -0.7071), (0.3087, 0.4619, -0.8315), (0.2126, 0.3182, -0.9239), (0.1084, 0.1622, -0.9808), (0.138, 0.1379, 0.9808), (0.2706, 0.2706, 0.9239), (0.3928, 0.3928, 0.8315), (0.5, 0.5, 0.7071), (0.5879, 0.5879, 0.5556), (0.6533, 0.6533, 0.3827), (0.6935, 0.6935, 0.1951), (0.7071, 0.7071, 7.55e-08), (0.6935, 0.6935, -0.1951), (0.6533, 0.6533, -0.3827), (0.5879, 0.5879, -0.5556), (0.5, 0.5, -0.7071), (0.3928, 0.3928, -0.8315), (0.2706, 0.2706, -0.9239), (0.138, 0.1379, -0.9808), (0.1622, 0.1084, 0.9808), (0.3182, 0.2126, 0.9239), (0.4619, 0.3087, 0.8315), (0.5879, 0.3928, 0.7071), (0.6913, 0.4619, 0.5556), (0.7682, 0.5133, 0.3827), (0.8155, 0.5449, 0.1951), (0.8315, 0.5556, 7.55e-08), (0.8155, 0.5449, -0.1951), (0.7682, 0.5133, -0.3827), (0.6913, 0.4619, -0.5556), (0.5879, 0.3928, -0.7071), (0.4619, 0.3087, -0.8315), (0.3182, 0.2126, -0.9239), (0.1622, 0.1084, -0.9808), (0.1802, 0.07466, 0.9808), (0.3536, 0.1464, 0.9239), (0.5133, 0.2126, 0.8315), (0.6533, 0.2706, 0.7071), (0.7682, 0.3182, 0.5556), (0.8536, 0.3536, 0.3827), (0.9061, 0.3753, 0.1951), (0.9239, 0.3827, 7.55e-08), (0.9061, 0.3753, -0.1951), (0.8536, 0.3536, -0.3827), (0.7682, 0.3182, -0.5556), (0.6533, 0.2706, -0.7071), (0.5133, 0.2126, -0.8315), (0.3536, 0.1464, -0.9239), (0.1802, 0.07466, -0.9808), (0.1913, 0.03806, 0.9808), (0.3753, 0.07466, 0.9239), (0.5449, 0.1084, 0.8315), (0.6935, 0.1379, 0.7071), (0.8155, 0.1622, 0.5556), (0.9061, 0.1802, 0.3827), (0.9619, 0.1913, 0.1951), (0.9808, 0.1951, 7.55e-08), (0.9619, 0.1913, -0.1951), (0.9061, 0.1802, -0.3827), (0.8155, 0.1622, -0.5556), (0.6935, 0.1379, -0.7071), (0.5449, 0.1084, -0.8315), (0.3753, 0.07466, -0.9239), (0.1913, 0.03806, -0.9808), (0.1951, -7.212e-09, 0.9808), (0.3827, 4.122e-08, 0.9239), (0.5556, 2.632e-08, 0.8315), (0.7071, -2.584e-08, 0.7071), (0.8315, -8.544e-08, 0.5556), (0.9239, 6.357e-08, 0.3827), (0.9808, -8.544e-08, 0.1951), (1.0, -1.003e-07, 7.55e-08), (0.9808, -8.544e-08, -0.1951), (0.9239, 6.357e-08, -0.3827), (0.8315, -8.544e-08, -0.5556), (0.7071, -2.584e-08, -0.7071), (0.5556, -1.094e-08, -0.8315), (0.3827, 3.964e-09, -0.9239), (0.1951, 3.964e-09, -0.9808), (0.1913, -0.03806, 0.9808), (0.3753, -0.07466, 0.9239), (0.5449, -0.1084, 0.8315), (0.6935, -0.1379, 0.7071), (0.8155, -0.1622, 0.5556), (0.9061, -0.1802, 0.3827), (0.9619, -0.1913, 0.1951), (0.9808, -0.1951, 7.55e-08), (0.9619, -0.1913, -0.1951), (0.9061, -0.1802, -0.3827), (0.8155, -0.1622, -0.5556), (0.6935, -0.1379, -0.7071), (0.5449, -0.1084, -0.8315), (0.3753, -0.07466, -0.9239), (0.1913, -0.03806, -0.9808), (0.1802, -0.07466, 0.9808), (0.3536, -0.1464, 0.9239), (0.5133, -0.2126, 0.8315), (0.6533, -0.2706, 0.7071), (0.7682, -0.3182, 0.5556), (0.8536, -0.3536, 0.3827), (0.9061, -0.3753, 0.1951), (0.9239, -0.3827, 7.55e-08), (0.9061, -0.3753, -0.1951), (0.8536, -0.3536, -0.3827), (0.7682, -0.3182, -0.5556), (0.6533, -0.2706, -0.7071), (0.5133, -0.2126, -0.8315), (0.3536, -0.1464, -0.9239), (0.1802, -0.07466, -0.9808), (0.1622, -0.1084, 0.9808), (0.3182, -0.2126, 0.9239), (0.4619, -0.3087, 0.8315), (0.5879, -0.3928, 0.7071), (0.6913, -0.4619, 0.5556), (0.7682, -0.5133, 0.3827), (0.8155, -0.5449, 0.1951), (0.8315, -0.5556, 7.55e-08), (0.8155, -0.5449, -0.1951), (0.7682, -0.5133, -0.3827), (0.6913, -0.4619, -0.5556), (0.5879, -0.3928, -0.7071), (0.4619, -0.3087, -0.8315), (0.3182, -0.2126, -0.9239), (0.1622, -0.1084, -0.9808), (0.138, -0.1379, 0.9808), (0.2706, -0.2706, 0.9239), (0.3928, -0.3928, 0.8315), (0.5, -0.5, 0.7071), (0.5879, -0.5879, 0.5556), (0.6533, -0.6533, 0.3827), (0.6935, -0.6935, 0.1951), (0.7071, -0.7071, 7.55e-08), (0.6935, -0.6935, -0.1951), (0.6533, -0.6533, -0.3827), (0.5879, -0.5879, -0.5556), (0.5, -0.5, -0.7071), (0.3928, -0.3928, -0.8315), (0.2706, -0.2706, -0.9239), (0.1379, -0.1379, -0.9808), (0.1084, -0.1622, 0.9808), (0.2126, -0.3182, 0.9239), (0.3087, -0.4619, 0.8315), (0.3928, -0.5879, 0.7071), (0.4619, -0.6913, 0.5556), (0.5133, -0.7682, 0.3827), (0.5449, -0.8155, 0.1951), (0.5556, -0.8315, 7.55e-08), (0.5449, -0.8155, -0.1951), (0.5133, -0.7682, -0.3827), (0.4619, -0.6913, -0.5556), (0.3928, -0.5879, -0.7071), (0.3087, -0.4619, -0.8315), (0.2126, -0.3182, -0.9239), (0.1084, -0.1622, -0.9808), (3.258e-07, 0.0, -1.0), (0.07466, -0.1802, 0.9808), (0.1464, -0.3536, 0.9239), (0.2126, -0.5133, 0.8315), (0.2706, -0.6533, 0.7071), (0.3182, -0.7682, 0.5556), (0.3536, -0.8536, 0.3827), (0.3753, -0.9061, 0.1951), (0.3827, -0.9239, 7.55e-08), (0.3753, -0.9061, -0.1951), (0.3536, -0.8536, -0.3827), (0.3182, -0.7682, -0.5556), (0.2706, -0.6533, -0.7071), (0.2126, -0.5133, -0.8315), (0.1464, -0.3536, -0.9239), (0.07466, -0.1802, -0.9808), (0.03806, -0.1913, 0.9808), (0.07466, -0.3753, 0.9239), (0.1084, -0.5449, 0.8315), (0.1379, -0.6935, 0.7071), (0.1622, -0.8155, 0.5556), (0.1802, -0.9061, 0.3827), (0.1913, -0.9619, 0.1951), (0.1951, -0.9808, 7.55e-08), (0.1913, -0.9619, -0.1951), (0.1802, -0.9061, -0.3827), (0.1622, -0.8155, -0.5556), (0.1379, -0.6935, -0.7071), (0.1084, -0.5449, -0.8315), (0.07466, -0.3753, -0.9239), (0.03806, -0.1913, -0.9808), (3.117e-07, -0.1951, 0.9808), (2.819e-07, -0.3827, 0.9239), (2.819e-07, -0.5556, 0.8315), (1.851e-07, -0.7071, 0.7071), (1.404e-07, -0.8315, 0.5556), (3.192e-07, -0.9239, 0.3827), (9.567e-08, -0.9808, 0.1951), (1.404e-07, -1.0, 7.55e-08), (9.567e-08, -0.9808, -0.1951), (3.192e-07, -0.9239, -0.3827), (1.404e-07, -0.8315, -0.5556), (1.851e-07, -0.7071, -0.7071), (2.596e-07, -0.5556, -0.8315), (2.521e-07, -0.3827, -0.9239), (3.155e-07, -0.1951, -0.9808), (-0.03806, -0.1913, 0.9808), (-0.07466, -0.3753, 0.9239), (-0.1084, -0.5449, 0.8315), (-0.1379, -0.6935, 0.7071), (-0.1622, -0.8155, 0.5556), (-0.1802, -0.9061, 0.3827), (-0.1913, -0.9619, 0.1951), (-0.1951, -0.9808, 7.55e-08), (-0.1913, -0.9619, -0.1951), (-0.1802, -0.9061, -0.3827), (-0.1622, -0.8155, -0.5556), (-0.1379, -0.6935, -0.7071), (-0.1084, -0.5449, -0.8315), (-0.07466, -0.3753, -0.9239), (-0.03806, -0.1913, -0.9808), (-0.07466, -0.1802, 0.9808), (-0.1464, -0.3536, 0.9239), (-0.2126, -0.5133, 0.8315), (-0.2706, -0.6533, 0.7071), (-0.3182, -0.7682, 0.5556), (-0.3536, -0.8536, 0.3827), (-0.3753, -0.9061, 0.1951), (-0.3827, -0.9239, 7.55e-08), (-0.3753, -0.9061, -0.1951), (-0.3536, -0.8536, -0.3827), (-0.3182, -0.7682, -0.5556), (-0.2706, -0.6533, -0.7071), (-0.2126, -0.5133, -0.8315), (-0.1464, -0.3536, -0.9239), (-0.07466, -0.1802, -0.9808), (-0.1084, -0.1622, 0.9808), (-0.2126, -0.3182, 0.9239), (-0.3087, -0.4619, 0.8315), (-0.3928, -0.5879, 0.7071), (-0.4619, -0.6913, 0.5556), (-0.5133, -0.7682, 0.3827), (-0.5449, -0.8155, 0.1951), (-0.5556, -0.8315, 7.55e-08), (-0.5449, -0.8155, -0.1951), (-0.5133, -0.7682, -0.3827), (-0.4619, -0.6913, -0.5556), (-0.3928, -0.5879, -0.7071), (-0.3087, -0.4619, -0.8315), (-0.2126, -0.3182, -0.9239), (-0.1084, -0.1622, -0.9808), (-0.1379, -0.1379, 0.9808), (-0.2706, -0.2706, 0.9239), (-0.3928, -0.3928, 0.8315), (-0.5, -0.5, 0.7071), (-0.5879, -0.5879, 0.5556), (-0.6533, -0.6533, 0.3827), (-0.6935, -0.6935, 0.1951), (-0.7071, -0.7071, 7.55e-08), (-0.6935, -0.6935, -0.1951), (-0.6533, -0.6533, -0.3827), (-0.5879, -0.5879, -0.5556), (-0.5, -0.5, -0.7071), (-0.3928, -0.3928, -0.8315), (-0.2706, -0.2706, -0.9239), (-0.1379, -0.1379, -0.9808), (-0.1622, -0.1084, 0.9808), (-0.3182, -0.2126, 0.9239), (-0.4619, -0.3087, 0.8315), (-0.5879, -0.3928, 0.7071), (-0.6913, -0.4619, 0.5556), (-0.7682, -0.5133, 0.3827), (-0.8155, -0.5449, 0.1951), (-0.8315, -0.5556, 7.55e-08), (-0.8155, -0.5449, -0.1951), (-0.7682, -0.5133, -0.3827), (-0.6913, -0.4619, -0.5556), (-0.5879, -0.3928, -0.7071), (-0.4619, -0.3087, -0.8315), (-0.3182, -0.2126, -0.9239), (-0.1622, -0.1084, -0.9808), (2.48e-08, -1.247e-07, 1.0), (-0.1802, -0.07466, 0.9808), (-0.3536, -0.1464, 0.9239), (-0.5133, -0.2126, 0.8315), (-0.6533, -0.2706, 0.7071), (-0.7682, -0.3182, 0.5556), (-0.8536, -0.3536, 0.3827), (-0.9061, -0.3753, 0.1951), (-0.9239, -0.3827, 7.55e-08), (-0.9061, -0.3753, -0.1951), (-0.8536, -0.3536, -0.3827), (-0.7682, -0.3182, -0.5556), (-0.6533, -0.2706, -0.7071), (-0.5133, -0.2126, -0.8315), (-0.3536, -0.1464, -0.9239), (-0.1802, -0.07466, -0.9808), (-0.1913, -0.03806, 0.9808), (-0.3753, -0.07466, 0.9239), (-0.5449, -0.1084, 0.8315), (-0.6935, -0.1379, 0.7071), (-0.8155, -0.1622, 0.5556), (-0.9061, -0.1802, 0.3827), (-0.9619, -0.1913, 0.1951), (-0.9808, -0.1951, 7.55e-08), (-0.9619, -0.1913, -0.1951), (-0.9061, -0.1802, -0.3827), (-0.8155, -0.1622, -0.5556), (-0.6935, -0.1379, -0.7071), (-0.5449, -0.1084, -0.8315), (-0.3753, -0.07466, -0.9239), (-0.1913, -0.03806, -0.9808)], [], [(14, 13, 28, 29), (7, 6, 21, 22), (8, 7, 22, 23), (1, 0, 15, 16), (9, 8, 23, 24), (2, 1, 16, 17), (10, 9, 24, 25), (3, 2, 17, 18), (11, 10, 25, 26), (4, 3, 18, 19), (12, 11, 26, 27), (5, 4, 19, 20), (13, 12, 27, 28), (6, 5, 20, 21), (20, 19, 34, 35), (28, 27, 42, 43), (21, 20, 35, 36), (29, 28, 43, 44), (22, 21, 36, 37), (23, 22, 37, 38), (16, 15, 30, 31), (24, 23, 38, 39), (17, 16, 31, 32), (25, 24, 39, 40), (18, 17, 32, 33), (26, 25, 40, 41), (19, 18, 33, 34), (27, 26, 41, 42), (39, 38, 53, 54), (32, 31, 46, 47), (40, 39, 54, 55), (33, 32, 47, 48), (41, 40, 55, 56), (34, 33, 48, 49), (42, 41, 56, 57), (35, 34, 49, 50), (43, 42, 57, 58), (36, 35, 50, 51), (44, 43, 58, 59), (37, 36, 51, 52), (38, 37, 52, 53), (31, 30, 45, 46), (58, 57, 72, 73), (51, 50, 65, 66), (59, 58, 73, 74), (52, 51, 66, 67), (53, 52, 67, 68), (46, 45, 60, 61), (54, 53, 68, 69), (47, 46, 61, 62), (55, 54, 69, 70), (48, 47, 62, 63), (56, 55, 70, 71), (49, 48, 63, 64), (57, 56, 71, 72), (50, 49, 64, 65), (70, 69, 84, 85), (63, 62, 77, 78), (71, 70, 85, 86), (64, 63, 78, 79), (72, 71, 86, 87), (65, 64, 79, 80), (73, 72, 87, 88), (66, 65, 80, 81), (74, 73, 88, 89), (67, 66, 81, 82), (68, 67, 82, 83), (61, 60, 75, 76), (69, 68, 83, 84), (62, 61, 76, 77), (89, 88, 103, 104), (82, 81, 96, 97), (83, 82, 97, 98), (76, 75, 90, 91), (84, 83, 98, 99), (77, 76, 91, 92), (85, 84, 99, 100), (78, 77, 92, 93), (86, 85, 100, 101), (79, 78, 93, 94), (87, 86, 101, 102), (80, 79, 94, 95), (88, 87, 102, 103), (81, 80, 95, 96), (93, 92, 107, 108), (101, 100, 115, 116), (94, 93, 108, 109), (102, 101, 116, 117), (95, 94, 109, 110), (103, 102, 117, 118), (96, 95, 110, 111), (104, 103, 118, 119), (97, 96, 111, 112), (98, 97, 112, 113), (91, 90, 105, 106), (99, 98, 113, 114), (92, 91, 106, 107), (100, 99, 114, 115), (112, 111, 126, 127), (113, 112, 127, 128), (106, 105, 120, 121), (114, 113, 128, 129), (107, 106, 121, 122), (115, 114, 129, 130), (108, 107, 122, 123), (116, 115, 130, 131), (109, 108, 123, 124), (117, 116, 131, 132), (110, 109, 124, 125), (118, 117, 132, 133), (111, 110, 125, 126), (119, 118, 133, 134), (131, 130, 145, 146), (124, 123, 138, 139), (132, 131, 146, 147), (125, 124, 139, 140), (133, 132, 147, 148), (126, 125, 140, 141), (134, 133, 148, 149), (127, 126, 141, 142), (128, 127, 142, 143), (121, 120, 135, 136), (129, 128, 143, 144), (122, 121, 136, 137), (130, 129, 144, 145), (123, 122, 137, 138), (143, 142, 157, 158), (136, 135, 150, 151), (144, 143, 158, 159), (137, 136, 151, 152), (145, 144, 159, 160), (138, 137, 152, 153), (146, 145, 160, 161), (139, 138, 153, 154), (147, 146, 161, 162), (140, 139, 154, 155), (148, 147, 162, 163), (141, 140, 155, 156), (149, 148, 163, 164), (142, 141, 156, 157), (154, 153, 168, 169), (162, 161, 176, 177), (155, 154, 169, 170), (163, 162, 177, 178), (156, 155, 170, 171), (164, 163, 178, 179), (157, 156, 171, 172), (158, 157, 172, 173), (151, 150, 165, 166), (159, 158, 173, 174), (152, 151, 166, 167), (160, 159, 174, 175), (153, 152, 167, 168), (161, 160, 175, 176), (173, 172, 187, 188), (166, 165, 180, 181), (174, 173, 188, 189), (167, 166, 181, 182), (175, 174, 189, 190), (168, 167, 182, 183), (176, 175, 190, 191), (169, 168, 183, 184), (177, 176, 191, 192), (170, 169, 184, 185), (178, 177, 192, 193), (171, 170, 185, 186), (179, 178, 193, 194), (172, 171, 186, 187), (192, 191, 206, 207), (185, 184, 199, 200), (193, 192, 207, 208), (186, 185, 200, 201), (194, 193, 208, 209), (187, 186, 201, 202), (188, 187, 202, 203), (181, 180, 195, 196), (189, 188, 203, 204), (182, 181, 196, 197), (190, 189, 204, 205), (183, 182, 197, 198), (191, 190, 205, 206), (184, 183, 198, 199), (204, 203, 218, 219), (197, 196, 211, 212), (205, 204, 219, 220), (198, 197, 212, 213), (206, 205, 220, 221), (199, 198, 213, 214), (207, 206, 221, 222), (200, 199, 214, 215), (208, 207, 222, 223), (201, 200, 215, 216), (209, 208, 223, 224), (202, 201, 216, 217), (203, 202, 217, 218), (196, 195, 210, 211), (223, 222, 237, 238), (216, 215, 230, 231), (224, 223, 238, 239), (217, 216, 231, 232), (218, 217, 232, 233), (211, 210, 225, 226), (219, 218, 233, 234), (212, 211, 226, 227), (220, 219, 234, 235), (213, 212, 227, 228), (221, 220, 235, 236), (214, 213, 228, 229), (222, 221, 236, 237), (215, 214, 229, 230), (227, 226, 241, 242), (235, 234, 249, 250), (228, 227, 242, 243), (236, 235, 250, 251), (229, 228, 243, 244), (237, 236, 251, 252), (230, 229, 244, 245), (238, 237, 252, 253), (231, 230, 245, 246), (239, 238, 253, 254), (232, 231, 246, 247), (233, 232, 247, 248), (226, 225, 240, 241), (234, 233, 248, 249), (246, 245, 260, 261), (254, 253, 268, 269), (247, 246, 261, 262), (248, 247, 262, 263), (241, 240, 255, 256), (249, 248, 263, 264), (242, 241, 256, 257), (250, 249, 264, 265), (243, 242, 257, 258), (251, 250, 265, 266), (244, 243, 258, 259), (252, 251, 266, 267), (245, 244, 259, 260), (253, 252, 267, 268), (265, 264, 279, 280), (258, 257, 272, 273), (266, 265, 280, 281), (259, 258, 273, 274), (267, 266, 281, 282), (260, 259, 274, 275), (268, 267, 282, 283), (261, 260, 275, 276), (269, 268, 283, 284), (262, 261, 276, 277), (263, 262, 277, 278), (256, 255, 270, 271), (264, 263, 278, 279), (257, 256, 271, 272), (284, 283, 298, 299), (277, 276, 291, 292), (278, 277, 292, 293), (271, 270, 285, 286), (279, 278, 293, 294), (272, 271, 286, 287), (280, 279, 294, 295), (273, 272, 287, 288), (281, 280, 295, 296), (274, 273, 288, 289), (282, 281, 296, 297), (275, 274, 289, 290), (283, 282, 297, 298), (276, 275, 290, 291), (288, 287, 302, 303), (296, 295, 310, 311), (289, 288, 303, 304), (297, 296, 311, 312), (290, 289, 304, 305), (298, 297, 312, 313), (291, 290, 305, 306), (299, 298, 313, 314), (292, 291, 306, 307), (293, 292, 307, 308), (286, 285, 300, 301), (294, 293, 308, 309), (287, 286, 301, 302), (295, 294, 309, 310), (307, 306, 321, 322), (308, 307, 322, 323), (301, 300, 315, 316), (309, 308, 323, 324), (302, 301, 316, 317), (310, 309, 324, 325), (303, 302, 317, 318), (311, 310, 325, 326), (304, 303, 318, 319), (312, 311, 326, 327), (305, 304, 319, 320), (313, 312, 327, 328), (306, 305, 320, 321), (314, 313, 328, 329), (326, 325, 341, 342), (319, 318, 334, 335), (327, 326, 342, 343), (320, 319, 335, 336), (328, 327, 343, 344), (321, 320, 336, 337), (329, 328, 344, 345), (322, 321, 337, 338), (323, 322, 338, 339), (316, 315, 331, 332), (324, 323, 339, 340), (317, 316, 332, 333), (325, 324, 340, 341), (318, 317, 333, 334), (339, 338, 353, 354), (332, 331, 346, 347), (340, 339, 354, 355), (333, 332, 347, 348), (341, 340, 355, 356), (334, 333, 348, 349), (342, 341, 356, 357), (335, 334, 349, 350), (343, 342, 357, 358), (336, 335, 350, 351), (344, 343, 358, 359), (337, 336, 351, 352), (345, 344, 359, 360), (338, 337, 352, 353), (358, 357, 372, 373), (351, 350, 365, 366), (359, 358, 373, 374), (352, 351, 366, 367), (360, 359, 374, 375), (353, 352, 367, 368), (354, 353, 368, 369), (347, 346, 361, 362), (355, 354, 369, 370), (348, 347, 362, 363), (356, 355, 370, 371), (349, 348, 363, 364), (357, 356, 371, 372), (350, 349, 364, 365), (362, 361, 376, 377), (370, 369, 384, 385), (363, 362, 377, 378), (371, 370, 385, 386), (364, 363, 378, 379), (372, 371, 386, 387), (365, 364, 379, 380), (373, 372, 387, 388), (366, 365, 380, 381), (374, 373, 388, 389), (367, 366, 381, 382), (375, 374, 389, 390), (368, 367, 382, 383), (369, 368, 383, 384), (381, 380, 395, 396), (389, 388, 403, 404), (382, 381, 396, 397), (390, 389, 404, 405), (383, 382, 397, 398), (384, 383, 398, 399), (377, 376, 391, 392), (385, 384, 399, 400), (378, 377, 392, 393), (386, 385, 400, 401), (379, 378, 393, 394), (387, 386, 401, 402), (380, 379, 394, 395), (388, 387, 402, 403), (400, 399, 414, 415), (393, 392, 407, 408), (401, 400, 415, 416), (394, 393, 408, 409), (402, 401, 416, 417), (395, 394, 409, 410), (403, 402, 417, 418), (396, 395, 410, 411), (404, 403, 418, 419), (397, 396, 411, 412), (405, 404, 419, 420), (398, 397, 412, 413), (399, 398, 413, 414), (392, 391, 406, 407), (419, 418, 433, 434), (412, 411, 426, 427), (420, 419, 434, 435), (413, 412, 427, 428), (414, 413, 428, 429), (407, 406, 421, 422), (415, 414, 429, 430), (408, 407, 422, 423), (416, 415, 430, 431), (409, 408, 423, 424), (417, 416, 431, 432), (410, 409, 424, 425), (418, 417, 432, 433), (411, 410, 425, 426), (423, 422, 437, 438), (431, 430, 445, 446), (424, 423, 438, 439), (432, 431, 446, 447), (425, 424, 439, 440), (433, 432, 447, 448), (426, 425, 440, 441), (434, 433, 448, 449), (427, 426, 441, 442), (435, 434, 449, 450), (428, 427, 442, 443), (429, 428, 443, 444), (422, 421, 436, 437), (430, 429, 444, 445), (442, 441, 457, 458), (450, 449, 465, 466), (443, 442, 458, 459), (444, 443, 459, 460), (437, 436, 452, 453), (445, 444, 460, 461), (438, 437, 453, 454), (446, 445, 461, 462), (439, 438, 454, 455), (447, 446, 462, 463), (440, 439, 455, 456), (448, 447, 463, 464), (441, 440, 456, 457), (449, 448, 464, 465), (462, 461, 476, 477), (455, 454, 469, 470), (463, 462, 477, 478), (456, 455, 470, 471), (464, 463, 478, 479), (457, 456, 471, 472), (465, 464, 479, 480), (458, 457, 472, 473), (466, 465, 480, 481), (459, 458, 473, 474), (460, 459, 474, 475), (453, 452, 467, 468), (461, 460, 475, 476), (454, 453, 468, 469), (0, 451, 15), (330, 14, 29), (15, 451, 30), (330, 29, 44), (30, 451, 45), (330, 44, 59), (45, 451, 60), (330, 59, 74), (60, 451, 75), (330, 74, 89), (75, 451, 90), (330, 89, 104), (90, 451, 105), (330, 104, 119), (105, 451, 120), (330, 119, 134), (120, 451, 135), (330, 134, 149), (135, 451, 150), (330, 149, 164), (150, 451, 165), (330, 164, 179), (165, 451, 180), (330, 179, 194), (180, 451, 195), (330, 194, 209), (195, 451, 210), (330, 209, 224), (210, 451, 225), (330, 224, 239), (225, 451, 240), (330, 239, 254), (240, 451, 255), (330, 254, 269), (255, 451, 270), (330, 269, 284), (270, 451, 285), (330, 284, 299), (285, 451, 300), (330, 299, 314), (300, 451, 315), (330, 314, 329), (315, 451, 331), (330, 329, 345), (330, 345, 360), (331, 451, 346), (346, 451, 361), (330, 360, 375), (361, 451, 376), (330, 375, 390), (376, 451, 391), (330, 390, 405), (391, 451, 406), (330, 405, 420), (406, 451, 421), (330, 420, 435), (421, 451, 436), (330, 435, 450), (436, 451, 452), (330, 450, 466), (452, 451, 467), (330, 466, 481), (481, 480, 13, 14), (474, 473, 6, 7), (467, 451, 0), (330, 481, 14), (475, 474, 7, 8), (468, 467, 0, 1), (476, 475, 8, 9), (469, 468, 1, 2), (477, 476, 9, 10), (470, 469, 2, 3), (478, 477, 10, 11), (471, 470, 3, 4), (479, 478, 11, 12), (472, 471, 4, 5), (480, 479, 12, 13), (473, 472, 5, 6), (488, 487, 502, 503), (496, 495, 510, 511), (489, 488, 503, 504), (490, 489, 504, 505), (483, 482, 497, 498), (491, 490, 505, 506), (484, 483, 498, 499), (492, 491, 506, 507), (485, 484, 499, 500), (493, 492, 507, 508), (486, 485, 500, 501), (494, 493, 508, 509), (487, 486, 501, 502), (495, 494, 509, 510), (502, 501, 516, 517), (510, 509, 524, 525), (503, 502, 517, 518), (511, 510, 525, 526), (504, 503, 518, 519), (505, 504, 519, 520), (498, 497, 512, 513), (506, 505, 520, 521), (499, 498, 513, 514), (507, 506, 521, 522), (500, 499, 514, 515), (508, 507, 522, 523), (501, 500, 515, 516), (509, 508, 523, 524), (521, 520, 535, 536), (514, 513, 528, 529), (522, 521, 536, 537), (515, 514, 529, 530), (523, 522, 537, 538), (516, 515, 530, 531), (524, 523, 538, 539), (517, 516, 531, 532), (525, 524, 539, 540), (518, 517, 532, 533), (526, 525, 540, 541), (519, 518, 533, 534), (520, 519, 534, 535), (513, 512, 527, 528), (540, 539, 554, 555), (533, 532, 547, 548), (541, 540, 555, 556), (534, 533, 548, 549), (535, 534, 549, 550), (528, 527, 542, 543), (536, 535, 550, 551), (529, 528, 543, 544), (537, 536, 551, 552), (530, 529, 544, 545), (538, 537, 552, 553), (531, 530, 545, 546), (539, 538, 553, 554), (532, 531, 546, 547), (544, 543, 558, 559), (552, 551, 566, 567), (545, 544, 559, 560), (553, 552, 567, 568), (546, 545, 560, 561), (554, 553, 568, 569), (547, 546, 561, 562), (555, 554, 569, 570), (548, 547, 562, 563), (556, 555, 570, 571), (549, 548, 563, 564), (550, 549, 564, 565), (543, 542, 557, 558), (551, 550, 565, 566), (563, 562, 577, 578), (571, 570, 585, 586), (564, 563, 578, 579), (565, 564, 579, 580), (558, 557, 572, 573), (566, 565, 580, 581), (559, 558, 573, 574), (567, 566, 581, 582), (560, 559, 574, 575), (568, 567, 582, 583), (561, 560, 575, 576), (569, 568, 583, 584), (562, 561, 576, 577), (570, 569, 584, 585), (582, 581, 596, 597), (575, 574, 589, 590), (583, 582, 597, 598), (576, 575, 590, 591), (584, 583, 598, 599), (577, 576, 591, 592), (585, 584, 599, 600), (578, 577, 592, 593), (586, 585, 600, 601), (579, 578, 593, 594), (580, 579, 594, 595), (573, 572, 587, 588), (581, 580, 595, 596), (574, 573, 588, 589), (601, 600, 615, 616), (594, 593, 608, 609), (595, 594, 609, 610), (588, 587, 602, 603), (596, 595, 610, 611), (589, 588, 603, 604), (597, 596, 611, 612), (590, 589, 604, 605), (598, 597, 612, 613), (591, 590, 605, 606), (599, 598, 613, 614), (592, 591, 606, 607), (600, 599, 614, 615), (593, 592, 607, 608), (613, 612, 627, 628), (606, 605, 620, 621), (614, 613, 628, 629), (607, 606, 621, 622), (615, 614, 629, 630), (608, 607, 622, 623), (616, 615, 630, 631), (609, 608, 623, 624), (610, 609, 624, 625), (603, 602, 617, 618), (611, 610, 625, 626), (604, 603, 618, 619), (612, 611, 626, 627), (605, 604, 619, 620), (625, 624, 639, 640), (618, 617, 632, 633), (626, 625, 640, 641), (619, 618, 633, 634), (627, 626, 641, 642), (620, 619, 634, 635), (628, 627, 642, 643), (621, 620, 635, 636), (629, 628, 643, 644), (622, 621, 636, 637), (630, 629, 644, 645), (623, 622, 637, 638), (631, 630, 645, 646), (624, 623, 638, 639), (636, 635, 650, 651), (644, 643, 658, 659), (637, 636, 651, 652), (645, 644, 659, 660), (638, 637, 652, 653), (646, 645, 660, 661), (639, 638, 653, 654), (640, 639, 654, 655), (633, 632, 647, 648), (641, 640, 655, 656), (634, 633, 648, 649), (642, 641, 656, 657), (635, 634, 649, 650), (643, 642, 657, 658), (655, 654, 669, 670), (648, 647, 662, 663), (656, 655, 670, 671), (649, 648, 663, 664), (657, 656, 671, 672), (650, 649, 664, 665), (658, 657, 672, 673), (651, 650, 665, 666), (659, 658, 673, 674), (652, 651, 666, 667), (660, 659, 674, 675), (653, 652, 667, 668), (661, 660, 675, 676), (654, 653, 668, 669), (674, 673, 688, 689), (667, 666, 681, 682), (675, 674, 689, 690), (668, 667, 682, 683), (676, 675, 690, 691), (669, 668, 683, 684), (670, 669, 684, 685), (663, 662, 677, 678), (671, 670, 685, 686), (664, 663, 678, 679), (672, 671, 686, 687), (665, 664, 679, 680), (673, 672, 687, 688), (666, 665, 680, 681), (678, 677, 692, 693), (686, 685, 700, 701), (679, 678, 693, 694), (687, 686, 701, 702), (680, 679, 694, 695), (688, 687, 702, 703), (681, 680, 695, 696), (689, 688, 703, 704), (682, 681, 696, 697), (690, 689, 704, 705), (683, 682, 697, 698), (691, 690, 705, 706), (684, 683, 698, 699), (685, 684, 699, 700), (697, 696, 711, 712), (705, 704, 719, 720), (698, 697, 712, 713), (706, 705, 720, 721), (699, 698, 713, 714), (700, 699, 714, 715), (693, 692, 707, 708), (701, 700, 715, 716), (694, 693, 708, 709), (702, 701, 716, 717), (695, 694, 709, 710), (703, 702, 717, 718), (696, 695, 710, 711), (704, 703, 718, 719), (716, 715, 730, 731), (709, 708, 723, 724), (717, 716, 731, 732), (710, 709, 724, 725), (718, 717, 732, 733), (711, 710, 725, 726), (719, 718, 733, 734), (712, 711, 726, 727), (720, 719, 734, 735), (713, 712, 727, 728), (721, 720, 735, 736), (714, 713, 728, 729), (715, 714, 729, 730), (708, 707, 722, 723), (735, 734, 749, 750), (728, 727, 742, 743), (736, 735, 750, 751), (729, 728, 743, 744), (730, 729, 744, 745), (723, 722, 737, 738), (731, 730, 745, 746), (724, 723, 738, 739), (732, 731, 746, 747), (725, 724, 739, 740), (733, 732, 747, 748), (726, 725, 740, 741), (734, 733, 748, 749), (727, 726, 741, 742), (747, 746, 761, 762), (740, 739, 754, 755), (748, 747, 762, 763), (741, 740, 755, 756), (749, 748, 763, 764), (742, 741, 756, 757), (750, 749, 764, 765), (743, 742, 757, 758), (751, 750, 765, 766), (744, 743, 758, 759), (745, 744, 759, 760), (738, 737, 752, 753), (746, 745, 760, 761), (739, 738, 753, 754), (766, 765, 780, 781), (759, 758, 773, 774), (760, 759, 774, 775), (753, 752, 767, 768), (761, 760, 775, 776), (754, 753, 768, 769), (762, 761, 776, 777), (755, 754, 769, 770), (763, 762, 777, 778), (756, 755, 770, 771), (764, 763, 778, 779), (757, 756, 771, 772), (765, 764, 779, 780), (758, 757, 772, 773), (770, 769, 784, 785), (778, 777, 792, 793), (771, 770, 785, 786), (779, 778, 793, 794), (772, 771, 786, 787), (780, 779, 794, 795), (773, 772, 787, 788), (781, 780, 795, 796), (774, 773, 788, 789), (775, 774, 789, 790), (768, 767, 782, 783), (776, 775, 790, 791), (769, 768, 783, 784), (777, 776, 791, 792), (789, 788, 803, 804), (790, 789, 804, 805), (783, 782, 797, 798), (791, 790, 805, 806), (784, 783, 798, 799), (792, 791, 806, 807), (785, 784, 799, 800), (793, 792, 807, 808), (786, 785, 800, 801), (794, 793, 808, 809), (787, 786, 801, 802), (795, 794, 809, 810), (788, 787, 802, 803), (796, 795, 810, 811), (808, 807, 823, 824), (801, 800, 816, 817), (809, 808, 824, 825), (802, 801, 817, 818), (810, 809, 825, 826), (803, 802, 818, 819), (811, 810, 826, 827), (804, 803, 819, 820), (805, 804, 820, 821), (798, 797, 813, 814), (806, 805, 821, 822), (799, 798, 814, 815), (807, 806, 822, 823), (800, 799, 815, 816), (821, 820, 835, 836), (814, 813, 828, 829), (822, 821, 836, 837), (815, 814, 829, 830), (823, 822, 837, 838), (816, 815, 830, 831), (824, 823, 838, 839), (817, 816, 831, 832), (825, 824, 839, 840), (818, 817, 832, 833), (826, 825, 840, 841), (819, 818, 833, 834), (827, 826, 841, 842), (820, 819, 834, 835), (832, 831, 846, 847), (840, 839, 854, 855), (833, 832, 847, 848), (841, 840, 855, 856), (834, 833, 848, 849), (842, 841, 856, 857), (835, 834, 849, 850), (836, 835, 850, 851), (829, 828, 843, 844), (837, 836, 851, 852), (830, 829, 844, 845), (838, 837, 852, 853), (831, 830, 845, 846), (839, 838, 853, 854), (851, 850, 865, 866), (844, 843, 858, 859), (852, 851, 866, 867), (845, 844, 859, 860), (853, 852, 867, 868), (846, 845, 860, 861), (854, 853, 868, 869), (847, 846, 861, 862), (855, 854, 869, 870), (848, 847, 862, 863), (856, 855, 870, 871), (849, 848, 863, 864), (857, 856, 871, 872), (850, 849, 864, 865), (870, 869, 884, 885), (863, 862, 877, 878), (871, 870, 885, 886), (864, 863, 878, 879), (872, 871, 886, 887), (865, 864, 879, 880), (866, 865, 880, 881), (859, 858, 873, 874), (867, 866, 881, 882), (860, 859, 874, 875), (868, 867, 882, 883), (861, 860, 875, 876), (869, 868, 883, 884), (862, 861, 876, 877), (882, 881, 896, 897), (875, 874, 889, 890), (883, 882, 897, 898), (876, 875, 890, 891), (884, 883, 898, 899), (877, 876, 891, 892), (885, 884, 899, 900), (878, 877, 892, 893), (886, 885, 900, 901), (879, 878, 893, 894), (887, 886, 901, 902), (880, 879, 894, 895), (881, 880, 895, 896), (874, 873, 888, 889), (901, 900, 915, 916), (894, 893, 908, 909), (902, 901, 916, 917), (895, 894, 909, 910), (896, 895, 910, 911), (889, 888, 903, 904), (897, 896, 911, 912), (890, 889, 904, 905), (898, 897, 912, 913), (891, 890, 905, 906), (899, 898, 913, 914), (892, 891, 906, 907), (900, 899, 914, 915), (893, 892, 907, 908), (905, 904, 919, 920), (913, 912, 927, 928), (906, 905, 920, 921), (914, 913, 928, 929), (907, 906, 921, 922), (915, 914, 929, 930), (908, 907, 922, 923), (916, 915, 930, 931), (909, 908, 923, 924), (917, 916, 931, 932), (910, 909, 924, 925), (911, 910, 925, 926), (904, 903, 918, 919), (912, 911, 926, 927), (924, 923, 939, 940), (932, 931, 947, 948), (925, 924, 940, 941), (926, 925, 941, 942), (919, 918, 934, 935), (927, 926, 942, 943), (920, 919, 935, 936), (928, 927, 943, 944), (921, 920, 936, 937), (929, 928, 944, 945), (922, 921, 937, 938), (930, 929, 945, 946), (923, 922, 938, 939), (931, 930, 946, 947), (944, 943, 958, 959), (937, 936, 951, 952), (945, 944, 959, 960), (938, 937, 952, 953), (946, 945, 960, 961), (939, 938, 953, 954), (947, 946, 961, 962), (940, 939, 954, 955), (948, 947, 962, 963), (941, 940, 955, 956), (942, 941, 956, 957), (935, 934, 949, 950), (943, 942, 957, 958), (936, 935, 950, 951), (482, 933, 497), (812, 496, 511), (497, 933, 512), (812, 511, 526), (512, 933, 527), (812, 526, 541), (527, 933, 542), (812, 541, 556), (542, 933, 557), (812, 556, 571), (557, 933, 572), (812, 571, 586), (572, 933, 587), (812, 586, 601), (587, 933, 602), (812, 601, 616), (602, 933, 617), (812, 616, 631), (617, 933, 632), (812, 631, 646), (632, 933, 647), (812, 646, 661), (647, 933, 662), (812, 661, 676), (662, 933, 677), (812, 676, 691), (677, 933, 692), (812, 691, 706), (692, 933, 707), (812, 706, 721), (707, 933, 722), (812, 721, 736), (722, 933, 737), (812, 736, 751), (737, 933, 752), (812, 751, 766), (752, 933, 767), (812, 766, 781), (767, 933, 782), (812, 781, 796), (782, 933, 797), (812, 796, 811), (797, 933, 813), (812, 811, 827), (813, 933, 828), (812, 827, 842), (828, 933, 843), (812, 842, 857), (843, 933, 858), (812, 857, 872), (858, 933, 873), (812, 872, 887), (873, 933, 888), (812, 887, 902), (888, 933, 903), (812, 902, 917), (903, 933, 918), (812, 917, 932), (918, 933, 934), (812, 932, 948), (934, 933, 949), (812, 948, 963), (963, 962, 495, 496), (956, 955, 488, 489), (949, 933, 482), (812, 963, 496), (957, 956, 489, 490), (950, 949, 482, 483), (958, 957, 490, 491), (951, 950, 483, 484), (959, 958, 491, 492), (952, 951, 484, 485), (960, 959, 492, 493), (953, 952, 485, 486), (961, 960, 493, 494), (954, 953, 486, 487), (962, 961, 494, 495), (955, 954, 487, 488)])
me_sphere.materials.append(mat_material)
me_sphere.use_remesh_preserve_volume = False
me_sphere.use_remesh_preserve_attributes = False
me_sphere.use_mirror_vertex_groups = False
me_sphere.update()
me_cube_003 = bpy.data.meshes.new('Cube.003')
me_cube_003.from_pydata([(-1.0, -1.0, -1.0), (-1.0, -1.0, 1.0), (-1.0, 1.0, -1.0), (-1.0, 1.0, 1.0), (1.0, -1.0, -1.0), (1.0, -1.0, 1.0), (1.0, 1.0, -1.0), (1.0, 1.0, 1.0)], [], [(1, 3, 2, 0), (3, 7, 6, 2), (7, 5, 4, 6), (5, 1, 0, 4), (0, 2, 6, 4), (5, 7, 3, 1)])
me_cube_003.materials.append(mat_material_001)
me_cube_003.use_remesh_preserve_volume = False
me_cube_003.use_remesh_preserve_attributes = False
me_cube_003.use_mirror_vertex_groups = False
me_cube_003.update()
me_cone = bpy.data.meshes.new('Cone')
me_cone.from_pydata([(0.0, 1.0, -1.0), (0.1951, 0.9808, -1.0), (0.3827, 0.9239, -1.0), (0.5556, 0.8315, -1.0), (0.7071, 0.7071, -1.0), (0.8315, 0.5556, -1.0), (0.9239, 0.3827, -1.0), (0.9808, 0.1951, -1.0), (1.0, 7.55e-08, -1.0), (0.0, 0.0, 1.0), (0.9808, -0.1951, -1.0), (0.9239, -0.3827, -1.0), (0.8315, -0.5556, -1.0), (0.7071, -0.7071, -1.0), (0.5556, -0.8315, -1.0), (0.3827, -0.9239, -1.0), (0.1951, -0.9808, -1.0), (-3.258e-07, -1.0, -1.0), (-0.1951, -0.9808, -1.0), (-0.3827, -0.9239, -1.0), (-0.5556, -0.8315, -1.0), (-0.7071, -0.7071, -1.0), (-0.8315, -0.5556, -1.0), (-0.9239, -0.3827, -1.0), (-0.9808, -0.1951, -1.0), (-1.0, 9.656e-07, -1.0), (-0.9808, 0.1951, -1.0), (-0.9239, 0.3827, -1.0), (-0.8315, 0.5556, -1.0), (-0.7071, 0.7071, -1.0), (-0.5556, 0.8315, -1.0), (-0.3827, 0.9239, -1.0), (-0.1951, 0.9808, -1.0)], [], [(31, 9, 32), (0, 9, 1), (30, 9, 31), (29, 9, 30), (28, 9, 29), (27, 9, 28), (26, 9, 27), (25, 9, 26), (24, 9, 25), (23, 9, 24), (22, 9, 23), (21, 9, 22), (20, 9, 21), (19, 9, 20), (18, 9, 19), (17, 9, 18), (16, 9, 17), (15, 9, 16), (14, 9, 15), (13, 9, 14), (12, 9, 13), (11, 9, 12), (10, 9, 11), (8, 9, 10), (7, 9, 8), (6, 9, 7), (5, 9, 6), (4, 9, 5), (3, 9, 4), (2, 9, 3), (32, 9, 0), (1, 9, 2), (0, 1, 2, 3, 4, 5, 6, 7, 8, 10, 11, 12, 13, 14, 15, 16, 17, 18, 19, 20, 21, 22, 23, 24, 25, 26, 27, 28, 29, 30, 31, 32)])
me_cone.materials.append(mat_leuchtstrahl_001)
me_cone.use_remesh_preserve_volume = False
me_cone.use_remesh_preserve_attributes = False
me_cone.use_mirror_vertex_groups = False
me_cone.update()
me_plane_002 = bpy.data.meshes.new('Plane.002')
me_plane_002.from_pydata([(-1.0, -1.0, 0.0), (1.0, -1.0, 0.0), (-1.0, 1.0, 0.0), (1.0, 1.0, 0.0)], [], [(0, 1, 3, 2)])
me_plane_002.materials.append(mat_lichtquelle3_gelb)
me_plane_002.use_remesh_preserve_volume = False
me_plane_002.use_remesh_preserve_attributes = False
me_plane_002.use_mirror_vertex_groups = False
me_plane_002.update()
me_plane_001 = bpy.data.meshes.new('Plane.001')
me_plane_001.from_pydata([(-1.0, -1.0, 0.0), (1.0, -1.0, 0.0), (-1.0, 1.0, 0.0), (1.0, 1.0, 0.0)], [], [(0, 1, 3, 2)])
me_plane_001.materials.append(mat_lichtquelle2_blau)
me_plane_001.use_remesh_preserve_volume = False
me_plane_001.use_remesh_preserve_attributes = False
me_plane_001.use_mirror_vertex_groups = False
me_plane_001.update()
me_plane = bpy.data.meshes.new('Plane')
me_plane.from_pydata([(-1.0, -1.0, 0.0), (1.0, -1.0, 0.0), (-1.0, 1.0, 0.0), (1.0, 1.0, 0.0)], [], [(0, 1, 3, 2)])
me_plane.materials.append(mat_lichtquelle1_wei)
me_plane.use_remesh_preserve_volume = False
me_plane.use_remesh_preserve_attributes = False
me_plane.use_mirror_vertex_groups = False
me_plane.update()

# ---- objects
ob_auto = bpy.data.objects.new('Auto', me_cube_002)
ob_diva_001 = bpy.data.objects.new('Diva.001', me_cube_001)
ob_plane_005 = bpy.data.objects.new('Plane.005', me_plane_005)
ob_plane_004 = bpy.data.objects.new('Plane.004', me_plane_003)
ob_mann = bpy.data.objects.new('Mann', me_cube)
ob_camera = bpy.data.objects.new('Camera', cam_camera)
ob_ufo = bpy.data.objects.new('UFO', me_sphere)
ob_cube = bpy.data.objects.new('Cube', me_cube_003)
ob_cone = bpy.data.objects.new('Cone', me_cone)
ob_plane_002 = bpy.data.objects.new('Plane.002', me_plane_002)
ob_plane_001 = bpy.data.objects.new('Plane.001', me_plane_001)
ob_plane = bpy.data.objects.new('Plane', me_plane)

# ---- transforms, parenting, visibility, modifiers, constraints
ob_auto.location = (4.315, 5.186, 0.8698)
ob_auto.rotation_euler = (0.0, -0.0, 0.4339)
ob_auto.scale = (1.611, 1.086, -1.119)
ob_auto.lineart.crease_threshold = 0.0
ob_diva_001.location = (-0.3708, -1.621, 1.071)
ob_diva_001.rotation_euler = (0.0, 0.0, 3.153)
ob_diva_001.scale = (0.2179, 0.2179, 0.2179)
ob_diva_001.lock_rotations_4d = False
ob_diva_001.empty_display_type = 'ARROWS'
ob_diva_001.lineart.crease_threshold = 0.0
ob_plane_005.location = (0.0, 9.669, 3.014)
ob_plane_005.rotation_euler = (1.225, -0.05459, 0.0004588)
ob_plane_005.scale = (12.6, 8.594, 106.9)
ob_plane_005.lineart.crease_threshold = 0.0
ob_plane_004.location = (0.0, 1.354, 0.0)
ob_plane_004.scale = (12.54, 8.04, 8.04)
ob_plane_004.lineart.crease_threshold = 0.0
ob_mann.location = (2.698, 4.888, 1.091)
ob_mann.rotation_euler = (-0.1919, 0.03977, 3.144)
ob_mann.scale = (0.2179, 0.2179, 0.2179)
ob_mann.lock_rotations_4d = False
ob_mann.empty_display_type = 'ARROWS'
ob_mann.lineart.crease_threshold = 0.0
ob_camera.location = (-3.147, -7.027, 1.128)
ob_camera.rotation_euler = (1.561, -0.01576, -0.1827)
ob_camera.lock_rotations_4d = False
ob_camera.empty_display_type = 'ARROWS'
ob_camera.color = (0.0, 0.0, 0.0, 0.0)
ob_camera.display_type = 'WIRE'
ob_camera.lineart.crease_threshold = 0.0
ob_ufo.location = (-3.73, -3.861, 0.928)
ob_ufo.rotation_euler = (-1.662, 0.0498, 3.576)
ob_ufo.scale = (0.4003, -0.07475, 0.4003)
ob_ufo.lineart.crease_threshold = 0.0
ob_cube.location = (-2.228, -3.635, -0.09939)
ob_cube.scale = (0.1139, 0.01534, 0.03932)
ob_cube.lineart.crease_threshold = 0.0
ob_cone.location = (-3.081, -3.895, -0.07451)
ob_cone.rotation_euler = (-1.694, -0.3946, 2.074)
ob_cone.scale = (0.03168, -0.02309, 0.0715)
ob_cone.lineart.crease_threshold = 0.0
ob_plane_002.location = (-4.358, 3.771, 12.68)
ob_plane_002.rotation_euler = (-0.5295, -0.7484, 0.0)
ob_plane_002.scale = (4.013, 4.013, 4.013)
ob_plane_002.lineart.crease_threshold = 0.0
ob_plane_001.location = (-5.026, -7.159, 4.072)
ob_plane_001.rotation_euler = (0.02437, -0.7193, 1.078)
ob_plane_001.scale = (3.407, 4.733, 3.304)
ob_plane_001.lineart.crease_threshold = 0.0
ob_plane.location = (8.269, -2.456, 6.421)
ob_plane.rotation_euler = (-0.9435, 3.225, -4.995)
ob_plane.scale = (4.505, 1.832, 1.889)
ob_plane.lineart.crease_threshold = 0.0

# ---- collection membership
col_collection_1.objects.link(ob_auto)
col_collection_1.objects.link(ob_diva_001)
col_collection_1.objects.link(ob_plane_005)
col_collection_1.objects.link(ob_plane_004)
col_collection_1.objects.link(ob_mann)
col_collection_1.objects.link(ob_camera)
col_collection_1.objects.link(ob_ufo)
col_collection_2.objects.link(ob_cube)
col_collection_2.objects.link(ob_cone)
col_collection_2.objects.link(ob_plane_002)
col_collection_2.objects.link(ob_plane_001)
col_collection_2.objects.link(ob_plane)

# ---- scene / render settings (as saved in the file)
scene.camera = ob_camera
scene.frame_start = 1; scene.frame_end = 877; scene.frame_set(877)
scene.render.engine = 'CYCLES'
scene.render.resolution_x = 1280
scene.render.resolution_y = 720
scene.render.fps = 30
scene.render.dither_intensity = 0.0
scene.cycles.use_denoising = False
scene.cycles.samples = 10
scene.cycles.sampling_pattern = 'TABULATED_SOBOL'
scene.cycles.light_sampling_threshold = 0.0
scene.cycles.use_adaptive_sampling = False
scene.cycles.use_light_tree = False
scene.cycles.blur_glossy = 0.0
scene.cycles.pixel_filter_type = 'GAUSSIAN'
scene.cycles.sample_clamp_indirect = 0.0
scene.view_settings.view_transform = 'Standard'
bpy.context.view_layer.update()
